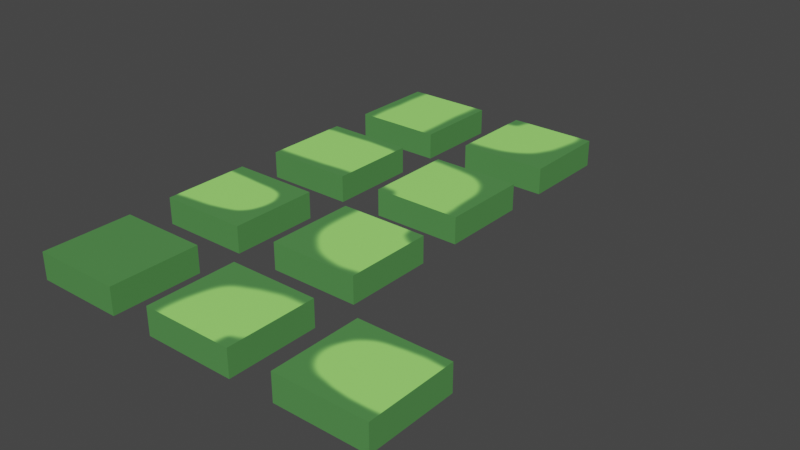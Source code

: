 # Source: wavefunction_collapse_1_.blend  (saved by Blender 2.93.21; exported with 4.5.12 LTS)
import bpy
from mathutils import Matrix  # noqa: F401  (used for matrix-valued properties, if any)

bpy.ops.wm.read_factory_settings(use_empty=True)
scene = bpy.context.scene
scene.name = 'Scene'

# ---- collections
col_blocks = bpy.data.collections.new('Blocks'); scene.collection.children.link(col_blocks)
col_track = bpy.data.collections.new('Track'); scene.collection.children.link(col_track)

# ---- images (referenced by path relative to the original .blend; pixels are not part of the script)
import os
ASSET_DIR = os.environ.get("B2B_ASSET_DIR", "")  # directory of the original .blend (textures are referenced by path, not embedded)
HERE = os.path.dirname(os.path.abspath(__file__))  # packed textures are extracted next to this script under _unpacked/

def load_image(name, relpath, width, height, colorspace="sRGB"):
    """Load a texture the original file referenced (path relative to the .blend, or extracted next to this script)."""
    p = next((c for c in (os.path.join(HERE, relpath), os.path.join(ASSET_DIR, relpath)) if relpath and os.path.exists(c)), "")
    if p:
        img = bpy.data.images.load(p, check_existing=True)
        img.name = name
    else:  # same state as the original file: an image datablock whose file is absent (Cycles renders it pink)
        img = bpy.data.images.new(name, width, height)
        img.source = "FILE"
        img.filepath = "//" + (relpath or name)
    img.colorspace_settings.name = colorspace
    return img
img_herbe_base_color = load_image('herbe Base Color', '_unpacked/herbe_Base_Color.4c79c61a.png', 1024, 1024, 'sRGB')
img_start_base_color = load_image('Start Base Color', '_unpacked/Start_Base_Color.3997a361.png', 1024, 1024, 'sRGB')
img_vertical_base_color_001 = load_image('Vertical Base Color.001', '_unpacked/Vertical_Base_Color.34aea9f4.png', 1024, 1024, 'sRGB')
img_horizontal_base_color = load_image('Horizontal Base Color', '_unpacked/Horizontal_Base_Color.43f6e31d.png', 1024, 1024, 'sRGB')
img_top_left_turn_base_color = load_image('top left turn Base Color', '_unpacked/top_left_turn_Base_Color.d34e0dbb.png', 1024, 1024, 'sRGB')
img_top_right_turn_base_color = load_image('top right turn Base Color', '_unpacked/top_right_turn_Base_Color.e1fe8cd5.png', 1024, 1024, 'sRGB')
img_bottom_left_turn_base_color = load_image('bottom left turn Base Color', '_unpacked/bottom_left_turn_Base_Color.6d182310.png', 1024, 1024, 'sRGB')
img_bottom_right_turn_base_color = load_image('bottom right turn Base Color', '_unpacked/bottom_right_turn_Base_Color.82493f37.png', 1024, 1024, 'sRGB')
img_finish_base_color = load_image('finish Base Color', '_unpacked/finish_Base_Color.fdcd1963.png', 1024, 1024, 'sRGB')

# ---- materials (node trees are filled in below, after node groups)
mat_material = bpy.data.materials.new('Material')
mat_material.alpha_threshold = 0.0
mat_material.use_transparent_shadow = False
mat_material.line_color = (0.0, 0.0, 0.0, 1.0)
mat_start = bpy.data.materials.new('Start')
mat_start.use_transparent_shadow = False
mat_material_009 = bpy.data.materials.new('Material.009')
mat_material_009.use_transparent_shadow = False
mat_material_003 = bpy.data.materials.new('Material.003')
mat_material_003.use_transparent_shadow = False
mat_material_004 = bpy.data.materials.new('Material.004')
mat_material_004.use_transparent_shadow = False
mat_material_005 = bpy.data.materials.new('Material.005')
mat_material_005.use_transparent_shadow = False
mat_material_006 = bpy.data.materials.new('Material.006')
mat_material_006.use_transparent_shadow = False
mat_material_007 = bpy.data.materials.new('Material.007')
mat_material_007.use_transparent_shadow = False
mat_material_008 = bpy.data.materials.new('Material.008')
mat_material_008.use_transparent_shadow = False

# ---- material node trees
mat_material.use_nodes = True; mat_material.node_tree.nodes.clear()
_N = mat_material.node_tree.nodes; _L = mat_material.node_tree.links
n0 = _N.new('ShaderNodeOutputMaterial'); n0.name = 'Material Output'; n0.location = (300, 300)
n1 = _N.new('ShaderNodeBsdfPrincipled'); n1.name = 'Principled BSDF'; n1.location = (10, 300)
n1.distribution = 'GGX'
n1.subsurface_method = 'BURLEY'
n1.inputs[2].default_value = 0.4
n1.inputs[3].default_value = 1.45
n1.inputs[27].default_value = (0.0, 0.0, 0.0, 1.0)
n1.inputs[28].default_value = 1.0
n2 = _N.new('ShaderNodeTexImage'); n2.name = 'Image Texture'; n2.location = (-280, 280)
n2.image = img_herbe_base_color
_L.new(n1.outputs[0], n0.inputs[0])
_L.new(n2.outputs[0], n1.inputs[0])
n0.is_active_output = True
mat_start.use_nodes = True; mat_start.node_tree.nodes.clear()
_N = mat_start.node_tree.nodes; _L = mat_start.node_tree.links
n0 = _N.new('ShaderNodeBsdfPrincipled'); n0.name = 'Principled BSDF'; n0.location = (10, 300)
n0.distribution = 'GGX'
n0.subsurface_method = 'BURLEY'
n0.inputs[3].default_value = 1.45
n0.inputs[27].default_value = (0.0, 0.0, 0.0, 1.0)
n0.inputs[28].default_value = 1.0
n1 = _N.new('ShaderNodeOutputMaterial'); n1.name = 'Material Output'; n1.location = (300, 300)
n2 = _N.new('ShaderNodeTexImage'); n2.name = 'Image Texture'; n2.location = (-280, 280)
n2.image = img_start_base_color
_L.new(n0.outputs[0], n1.inputs[0])
_L.new(n2.outputs[0], n0.inputs[0])
n1.is_active_output = True
mat_material_009.use_nodes = True; mat_material_009.node_tree.nodes.clear()
_N = mat_material_009.node_tree.nodes; _L = mat_material_009.node_tree.links
n0 = _N.new('ShaderNodeBsdfPrincipled'); n0.name = 'Principled BSDF'; n0.location = (10, 300)
n0.distribution = 'GGX'
n0.subsurface_method = 'BURLEY'
n0.inputs[3].default_value = 1.45
n0.inputs[27].default_value = (0.0, 0.0, 0.0, 1.0)
n0.inputs[28].default_value = 1.0
n1 = _N.new('ShaderNodeOutputMaterial'); n1.name = 'Material Output'; n1.location = (300, 300)
n2 = _N.new('ShaderNodeTexImage'); n2.name = 'Image Texture'; n2.location = (-280, 280)
n2.image = img_vertical_base_color_001
_L.new(n0.outputs[0], n1.inputs[0])
_L.new(n2.outputs[0], n0.inputs[0])
n1.is_active_output = True
mat_material_003.use_nodes = True; mat_material_003.node_tree.nodes.clear()
_N = mat_material_003.node_tree.nodes; _L = mat_material_003.node_tree.links
n0 = _N.new('ShaderNodeBsdfPrincipled'); n0.name = 'Principled BSDF'; n0.location = (10, 300)
n0.distribution = 'GGX'
n0.subsurface_method = 'BURLEY'
n0.inputs[3].default_value = 1.45
n0.inputs[27].default_value = (0.0, 0.0, 0.0, 1.0)
n0.inputs[28].default_value = 1.0
n1 = _N.new('ShaderNodeOutputMaterial'); n1.name = 'Material Output'; n1.location = (300, 300)
n2 = _N.new('ShaderNodeTexImage'); n2.name = 'Image Texture'; n2.location = (-280, 280)
n2.image = img_horizontal_base_color
_L.new(n0.outputs[0], n1.inputs[0])
_L.new(n2.outputs[0], n0.inputs[0])
n1.is_active_output = True
mat_material_004.use_nodes = True; mat_material_004.node_tree.nodes.clear()
_N = mat_material_004.node_tree.nodes; _L = mat_material_004.node_tree.links
n0 = _N.new('ShaderNodeBsdfPrincipled'); n0.name = 'Principled BSDF'; n0.location = (10, 300)
n0.distribution = 'GGX'
n0.subsurface_method = 'BURLEY'
n0.inputs[3].default_value = 1.45
n0.inputs[27].default_value = (0.0, 0.0, 0.0, 1.0)
n0.inputs[28].default_value = 1.0
n1 = _N.new('ShaderNodeOutputMaterial'); n1.name = 'Material Output'; n1.location = (300, 300)
n2 = _N.new('ShaderNodeTexImage'); n2.name = 'Image Texture'; n2.location = (-280, 280)
n2.image = img_top_left_turn_base_color
_L.new(n0.outputs[0], n1.inputs[0])
_L.new(n2.outputs[0], n0.inputs[0])
n1.is_active_output = True
mat_material_005.use_nodes = True; mat_material_005.node_tree.nodes.clear()
_N = mat_material_005.node_tree.nodes; _L = mat_material_005.node_tree.links
n0 = _N.new('ShaderNodeBsdfPrincipled'); n0.name = 'Principled BSDF'; n0.location = (10, 300)
n0.distribution = 'GGX'
n0.subsurface_method = 'BURLEY'
n0.inputs[3].default_value = 1.45
n0.inputs[27].default_value = (0.0, 0.0, 0.0, 1.0)
n0.inputs[28].default_value = 1.0
n1 = _N.new('ShaderNodeOutputMaterial'); n1.name = 'Material Output'; n1.location = (300, 300)
n2 = _N.new('ShaderNodeTexImage'); n2.name = 'Image Texture'; n2.location = (-280, 280)
n2.image = img_top_right_turn_base_color
_L.new(n0.outputs[0], n1.inputs[0])
_L.new(n2.outputs[0], n0.inputs[0])
n1.is_active_output = True
mat_material_006.use_nodes = True; mat_material_006.node_tree.nodes.clear()
_N = mat_material_006.node_tree.nodes; _L = mat_material_006.node_tree.links
n0 = _N.new('ShaderNodeBsdfPrincipled'); n0.name = 'Principled BSDF'; n0.location = (10, 300)
n0.distribution = 'GGX'
n0.subsurface_method = 'BURLEY'
n0.inputs[3].default_value = 1.45
n0.inputs[27].default_value = (0.0, 0.0, 0.0, 1.0)
n0.inputs[28].default_value = 1.0
n1 = _N.new('ShaderNodeOutputMaterial'); n1.name = 'Material Output'; n1.location = (300, 300)
n2 = _N.new('ShaderNodeTexImage'); n2.name = 'Image Texture'; n2.location = (-280, 280)
n2.image = img_bottom_left_turn_base_color
_L.new(n0.outputs[0], n1.inputs[0])
_L.new(n2.outputs[0], n0.inputs[0])
n1.is_active_output = True
mat_material_007.use_nodes = True; mat_material_007.node_tree.nodes.clear()
_N = mat_material_007.node_tree.nodes; _L = mat_material_007.node_tree.links
n0 = _N.new('ShaderNodeBsdfPrincipled'); n0.name = 'Principled BSDF'; n0.location = (10, 300)
n0.distribution = 'GGX'
n0.subsurface_method = 'BURLEY'
n0.inputs[3].default_value = 1.45
n0.inputs[27].default_value = (0.0, 0.0, 0.0, 1.0)
n0.inputs[28].default_value = 1.0
n1 = _N.new('ShaderNodeOutputMaterial'); n1.name = 'Material Output'; n1.location = (300, 300)
n2 = _N.new('ShaderNodeTexImage'); n2.name = 'Image Texture'; n2.location = (-280, 280)
n2.image = img_bottom_right_turn_base_color
_L.new(n0.outputs[0], n1.inputs[0])
_L.new(n2.outputs[0], n0.inputs[0])
n1.is_active_output = True
mat_material_008.use_nodes = True; mat_material_008.node_tree.nodes.clear()
_N = mat_material_008.node_tree.nodes; _L = mat_material_008.node_tree.links
n0 = _N.new('ShaderNodeBsdfPrincipled'); n0.name = 'Principled BSDF'; n0.location = (10, 300)
n0.distribution = 'GGX'
n0.subsurface_method = 'BURLEY'
n0.inputs[3].default_value = 1.45
n0.inputs[27].default_value = (0.0, 0.0, 0.0, 1.0)
n0.inputs[28].default_value = 1.0
n1 = _N.new('ShaderNodeOutputMaterial'); n1.name = 'Material Output'; n1.location = (300, 300)
n2 = _N.new('ShaderNodeTexImage'); n2.name = 'Image Texture'; n2.location = (-280, 280)
n2.image = img_finish_base_color
_L.new(n0.outputs[0], n1.inputs[0])
_L.new(n2.outputs[0], n0.inputs[0])
n1.is_active_output = True

# ---- world
world_world = bpy.data.worlds.new('World'); scene.world = world_world
world_world.use_nodes = True; world_world.node_tree.nodes.clear()
_N = world_world.node_tree.nodes; _L = world_world.node_tree.links
n0 = _N.new('ShaderNodeOutputWorld'); n0.name = 'World Output'; n0.location = (300, 300)
n1 = _N.new('ShaderNodeBackground'); n1.name = 'Background'; n1.location = (10, 300)
n1.inputs[0].default_value = (0.05088, 0.05088, 0.05088, 1.0)
_L.new(n1.outputs[0], n0.inputs[0])
n0.is_active_output = True
world_world.color = (0.05088, 0.05088, 0.05088)
world_world.use_sun_shadow = False
world_world.sun_shadow_jitter_overblur = 0.0

# ---- meshes
me_cube = bpy.data.meshes.new('Cube')
me_cube.from_pydata([(1.0, 1.0, 1.0), (1.0, 1.0, -1.0), (1.0, -1.0, 1.0), (1.0, -1.0, -1.0), (-1.0, 1.0, 1.0), (-1.0, 1.0, -1.0), (-1.0, -1.0, 1.0), (-1.0, -1.0, -1.0)], [], [(0, 4, 6, 2), (3, 2, 6, 7), (7, 6, 4, 5), (5, 1, 3, 7), (1, 0, 2, 3), (5, 4, 0, 1)])
_uv = me_cube.uv_layers.new(name='UVMap')
_uv.uv.foreach_set('vector', [0.625, 0.5, 0.875, 0.5, 0.875, 0.75, 0.625, 0.75, 0.375, 0.75, 0.625, 0.75, 0.625, 1.0, 0.375, 1.0, 0.375, 0.0, 0.625, 0.0, 0.625, 0.25, 0.375, 0.25, 0.125, 0.5, 0.375, 0.5, 0.375, 0.75, 0.125, 0.75, 0.375, 0.5, 0.625, 0.5, 0.625, 0.75, 0.375, 0.75, 0.375, 0.25, 0.625, 0.25, 0.625, 0.5, 0.375, 0.5])
me_cube.materials.append(mat_material)
me_cube.use_remesh_preserve_volume = False
me_cube.use_remesh_preserve_attributes = False
me_cube.use_mirror_vertex_groups = False
me_cube.update()
me_cube_001 = bpy.data.meshes.new('Cube.001')
me_cube_001.from_pydata([(1.0, 1.0, 1.0), (1.0, 1.0, -1.0), (1.0, -1.0, 1.0), (1.0, -1.0, -1.0), (-1.0, 1.0, 1.0), (-1.0, 1.0, -1.0), (-1.0, -1.0, 1.0), (-1.0, -1.0, -1.0)], [], [(0, 4, 6, 2), (3, 2, 6, 7), (7, 6, 4, 5), (5, 1, 3, 7), (1, 0, 2, 3), (5, 4, 0, 1)])
_uv = me_cube_001.uv_layers.new(name='UVMap')
_uv.uv.foreach_set('vector', [0.625, 0.5, 0.875, 0.5, 0.875, 0.75, 0.625, 0.75, 0.375, 0.75, 0.625, 0.75, 0.625, 1.0, 0.375, 1.0, 0.375, 0.0, 0.625, 0.0, 0.625, 0.25, 0.375, 0.25, 0.125, 0.5, 0.375, 0.5, 0.375, 0.75, 0.125, 0.75, 0.375, 0.5, 0.625, 0.5, 0.625, 0.75, 0.375, 0.75, 0.375, 0.25, 0.625, 0.25, 0.625, 0.5, 0.375, 0.5])
me_cube_001.materials.append(mat_start)
me_cube_001.use_remesh_preserve_volume = False
me_cube_001.use_remesh_preserve_attributes = False
me_cube_001.use_mirror_vertex_groups = False
me_cube_001.update()
me_cube_002 = bpy.data.meshes.new('Cube.002')
me_cube_002.from_pydata([(1.0, 1.0, 1.0), (1.0, 1.0, -1.0), (1.0, -1.0, 1.0), (1.0, -1.0, -1.0), (-1.0, 1.0, 1.0), (-1.0, 1.0, -1.0), (-1.0, -1.0, 1.0), (-1.0, -1.0, -1.0)], [], [(0, 4, 6, 2), (3, 2, 6, 7), (7, 6, 4, 5), (5, 1, 3, 7), (1, 0, 2, 3), (5, 4, 0, 1)])
_uv = me_cube_002.uv_layers.new(name='UVMap')
_uv.uv.foreach_set('vector', [0.625, 0.5, 0.875, 0.5, 0.875, 0.75, 0.625, 0.75, 0.375, 0.75, 0.625, 0.75, 0.625, 1.0, 0.375, 1.0, 0.375, 0.0, 0.625, 0.0, 0.625, 0.25, 0.375, 0.25, 0.125, 0.5, 0.375, 0.5, 0.375, 0.75, 0.125, 0.75, 0.375, 0.5, 0.625, 0.5, 0.625, 0.75, 0.375, 0.75, 0.375, 0.25, 0.625, 0.25, 0.625, 0.5, 0.375, 0.5])
me_cube_002.materials.append(mat_material_009)
me_cube_002.use_remesh_preserve_volume = False
me_cube_002.use_remesh_preserve_attributes = False
me_cube_002.use_mirror_vertex_groups = False
me_cube_002.update()
me_cube_003 = bpy.data.meshes.new('Cube.003')
me_cube_003.from_pydata([(1.0, 1.0, 1.0), (1.0, 1.0, -1.0), (1.0, -1.0, 1.0), (1.0, -1.0, -1.0), (-1.0, 1.0, 1.0), (-1.0, 1.0, -1.0), (-1.0, -1.0, 1.0), (-1.0, -1.0, -1.0)], [], [(0, 4, 6, 2), (3, 2, 6, 7), (7, 6, 4, 5), (5, 1, 3, 7), (1, 0, 2, 3), (5, 4, 0, 1)])
_uv = me_cube_003.uv_layers.new(name='UVMap')
_uv.uv.foreach_set('vector', [0.625, 0.5, 0.875, 0.5, 0.875, 0.75, 0.625, 0.75, 0.375, 0.75, 0.625, 0.75, 0.625, 1.0, 0.375, 1.0, 0.375, 0.0, 0.625, 0.0, 0.625, 0.25, 0.375, 0.25, 0.125, 0.5, 0.375, 0.5, 0.375, 0.75, 0.125, 0.75, 0.375, 0.5, 0.625, 0.5, 0.625, 0.75, 0.375, 0.75, 0.375, 0.25, 0.625, 0.25, 0.625, 0.5, 0.375, 0.5])
me_cube_003.materials.append(mat_material_003)
me_cube_003.use_remesh_preserve_volume = False
me_cube_003.use_remesh_preserve_attributes = False
me_cube_003.use_mirror_vertex_groups = False
me_cube_003.update()
me_cube_004 = bpy.data.meshes.new('Cube.004')
me_cube_004.from_pydata([(1.0, 1.0, 1.0), (1.0, 1.0, -1.0), (1.0, -1.0, 1.0), (1.0, -1.0, -1.0), (-1.0, 1.0, 1.0), (-1.0, 1.0, -1.0), (-1.0, -1.0, 1.0), (-1.0, -1.0, -1.0)], [], [(0, 4, 6, 2), (3, 2, 6, 7), (7, 6, 4, 5), (5, 1, 3, 7), (1, 0, 2, 3), (5, 4, 0, 1)])
_uv = me_cube_004.uv_layers.new(name='UVMap')
_uv.uv.foreach_set('vector', [0.625, 0.5, 0.875, 0.5, 0.875, 0.75, 0.625, 0.75, 0.375, 0.75, 0.625, 0.75, 0.625, 1.0, 0.375, 1.0, 0.375, 0.0, 0.625, 0.0, 0.625, 0.25, 0.375, 0.25, 0.125, 0.5, 0.375, 0.5, 0.375, 0.75, 0.125, 0.75, 0.375, 0.5, 0.625, 0.5, 0.625, 0.75, 0.375, 0.75, 0.375, 0.25, 0.625, 0.25, 0.625, 0.5, 0.375, 0.5])
me_cube_004.materials.append(mat_material_004)
me_cube_004.use_remesh_preserve_volume = False
me_cube_004.use_remesh_preserve_attributes = False
me_cube_004.use_mirror_vertex_groups = False
me_cube_004.update()
me_cube_005 = bpy.data.meshes.new('Cube.005')
me_cube_005.from_pydata([(1.0, 1.0, 1.0), (1.0, 1.0, -1.0), (1.0, -1.0, 1.0), (1.0, -1.0, -1.0), (-1.0, 1.0, 1.0), (-1.0, 1.0, -1.0), (-1.0, -1.0, 1.0), (-1.0, -1.0, -1.0)], [], [(0, 4, 6, 2), (3, 2, 6, 7), (7, 6, 4, 5), (5, 1, 3, 7), (1, 0, 2, 3), (5, 4, 0, 1)])
_uv = me_cube_005.uv_layers.new(name='UVMap')
_uv.uv.foreach_set('vector', [0.625, 0.5, 0.875, 0.5, 0.875, 0.75, 0.625, 0.75, 0.375, 0.75, 0.625, 0.75, 0.625, 1.0, 0.375, 1.0, 0.375, 0.0, 0.625, 0.0, 0.625, 0.25, 0.375, 0.25, 0.125, 0.5, 0.375, 0.5, 0.375, 0.75, 0.125, 0.75, 0.375, 0.5, 0.625, 0.5, 0.625, 0.75, 0.375, 0.75, 0.375, 0.25, 0.625, 0.25, 0.625, 0.5, 0.375, 0.5])
me_cube_005.materials.append(mat_material_005)
me_cube_005.use_remesh_preserve_volume = False
me_cube_005.use_remesh_preserve_attributes = False
me_cube_005.use_mirror_vertex_groups = False
me_cube_005.update()
me_cube_006 = bpy.data.meshes.new('Cube.006')
me_cube_006.from_pydata([(1.0, 1.0, 1.0), (1.0, 1.0, -1.0), (1.0, -1.0, 1.0), (1.0, -1.0, -1.0), (-1.0, 1.0, 1.0), (-1.0, 1.0, -1.0), (-1.0, -1.0, 1.0), (-1.0, -1.0, -1.0)], [], [(0, 4, 6, 2), (3, 2, 6, 7), (7, 6, 4, 5), (5, 1, 3, 7), (1, 0, 2, 3), (5, 4, 0, 1)])
_uv = me_cube_006.uv_layers.new(name='UVMap')
_uv.uv.foreach_set('vector', [0.625, 0.5, 0.875, 0.5, 0.875, 0.75, 0.625, 0.75, 0.375, 0.75, 0.625, 0.75, 0.625, 1.0, 0.375, 1.0, 0.375, 0.0, 0.625, 0.0, 0.625, 0.25, 0.375, 0.25, 0.125, 0.5, 0.375, 0.5, 0.375, 0.75, 0.125, 0.75, 0.375, 0.5, 0.625, 0.5, 0.625, 0.75, 0.375, 0.75, 0.375, 0.25, 0.625, 0.25, 0.625, 0.5, 0.375, 0.5])
me_cube_006.materials.append(mat_material_006)
me_cube_006.use_remesh_preserve_volume = False
me_cube_006.use_remesh_preserve_attributes = False
me_cube_006.use_mirror_vertex_groups = False
me_cube_006.update()
me_cube_007 = bpy.data.meshes.new('Cube.007')
me_cube_007.from_pydata([(1.0, 1.0, 1.0), (1.0, 1.0, -1.0), (1.0, -1.0, 1.0), (1.0, -1.0, -1.0), (-1.0, 1.0, 1.0), (-1.0, 1.0, -1.0), (-1.0, -1.0, 1.0), (-1.0, -1.0, -1.0)], [], [(0, 4, 6, 2), (3, 2, 6, 7), (7, 6, 4, 5), (5, 1, 3, 7), (1, 0, 2, 3), (5, 4, 0, 1)])
_uv = me_cube_007.uv_layers.new(name='UVMap')
_uv.uv.foreach_set('vector', [0.625, 0.5, 0.875, 0.5, 0.875, 0.75, 0.625, 0.75, 0.375, 0.75, 0.625, 0.75, 0.625, 1.0, 0.375, 1.0, 0.375, 0.0, 0.625, 0.0, 0.625, 0.25, 0.375, 0.25, 0.125, 0.5, 0.375, 0.5, 0.375, 0.75, 0.125, 0.75, 0.375, 0.5, 0.625, 0.5, 0.625, 0.75, 0.375, 0.75, 0.375, 0.25, 0.625, 0.25, 0.625, 0.5, 0.375, 0.5])
me_cube_007.materials.append(mat_material_007)
me_cube_007.use_remesh_preserve_volume = False
me_cube_007.use_remesh_preserve_attributes = False
me_cube_007.use_mirror_vertex_groups = False
me_cube_007.update()
me_cube_008 = bpy.data.meshes.new('Cube.008')
me_cube_008.from_pydata([(1.0, 1.0, 1.0), (1.0, 1.0, -1.0), (1.0, -1.0, 1.0), (1.0, -1.0, -1.0), (-1.0, 1.0, 1.0), (-1.0, 1.0, -1.0), (-1.0, -1.0, 1.0), (-1.0, -1.0, -1.0)], [], [(0, 4, 6, 2), (3, 2, 6, 7), (7, 6, 4, 5), (5, 1, 3, 7), (1, 0, 2, 3), (5, 4, 0, 1)])
_uv = me_cube_008.uv_layers.new(name='UVMap')
_uv.uv.foreach_set('vector', [0.625, 0.5, 0.875, 0.5, 0.875, 0.75, 0.625, 0.75, 0.375, 0.75, 0.625, 0.75, 0.625, 1.0, 0.375, 1.0, 0.375, 0.0, 0.625, 0.0, 0.625, 0.25, 0.375, 0.25, 0.125, 0.5, 0.375, 0.5, 0.375, 0.75, 0.125, 0.75, 0.375, 0.5, 0.625, 0.5, 0.625, 0.75, 0.375, 0.75, 0.375, 0.25, 0.625, 0.25, 0.625, 0.5, 0.375, 0.5])
me_cube_008.materials.append(mat_material_008)
me_cube_008.use_remesh_preserve_volume = False
me_cube_008.use_remesh_preserve_attributes = False
me_cube_008.use_mirror_vertex_groups = False
me_cube_008.update()

# ---- objects
ob_1 = bpy.data.objects.new('1', me_cube)
ob_2 = bpy.data.objects.new('2', me_cube_001)
ob_3 = bpy.data.objects.new('3', me_cube_002)
ob_4 = bpy.data.objects.new('4', me_cube_003)
ob_5 = bpy.data.objects.new('5', me_cube_004)
ob_6 = bpy.data.objects.new('6', me_cube_005)
ob_7 = bpy.data.objects.new('7', me_cube_006)
ob_8 = bpy.data.objects.new('8', me_cube_007)
ob_9 = bpy.data.objects.new('9', me_cube_008)

# ---- transforms, parenting, visibility, modifiers, constraints
ob_1.location = (-8.764, 0.5312, 0.3099)
ob_1.scale = (1.034, 1.034, -0.3103)
ob_1.lock_rotations_4d = False
ob_1.empty_display_type = 'ARROWS'
ob_1.lineart.crease_threshold = 0.0
ob_2.location = (-8.764, 3.634, 0.3099)
ob_2.scale = (1.034, 1.034, -0.3103)
ob_2.lock_rotations_4d = False
ob_2.empty_display_type = 'ARROWS'
ob_2.lineart.crease_threshold = 0.0
ob_3.location = (-8.764, 6.738, 0.3099)
ob_3.scale = (1.034, 1.034, -0.3103)
ob_3.lock_rotations_4d = False
ob_3.empty_display_type = 'ARROWS'
ob_3.lineart.crease_threshold = 0.0
ob_4.location = (-8.764, 9.841, 0.3099)
ob_4.scale = (1.034, 1.034, -0.3103)
ob_4.lock_rotations_4d = False
ob_4.empty_display_type = 'ARROWS'
ob_4.lineart.crease_threshold = 0.0
ob_5.location = (-5.661, 0.5312, 0.3099)
ob_5.scale = (1.034, 1.034, -0.3103)
ob_5.lock_rotations_4d = False
ob_5.empty_display_type = 'ARROWS'
ob_5.lineart.crease_threshold = 0.0
ob_6.location = (-5.661, 3.634, 0.3099)
ob_6.scale = (1.034, 1.034, -0.3103)
ob_6.lock_rotations_4d = False
ob_6.empty_display_type = 'ARROWS'
ob_6.lineart.crease_threshold = 0.0
ob_7.location = (-5.661, 6.738, 0.3099)
ob_7.scale = (1.034, 1.034, -0.3103)
ob_7.lock_rotations_4d = False
ob_7.empty_display_type = 'ARROWS'
ob_7.lineart.crease_threshold = 0.0
ob_8.location = (-5.661, 9.841, 0.3099)
ob_8.scale = (1.034, 1.034, -0.3103)
ob_8.lock_rotations_4d = False
ob_8.empty_display_type = 'ARROWS'
ob_8.lineart.crease_threshold = 0.0
ob_9.location = (-2.558, 0.5312, 0.3099)
ob_9.scale = (1.034, 1.034, -0.3103)
ob_9.lock_rotations_4d = False
ob_9.empty_display_type = 'ARROWS'
ob_9.lineart.crease_threshold = 0.0

# ---- collection membership
col_blocks.objects.link(ob_1)
col_blocks.objects.link(ob_2)
col_blocks.objects.link(ob_3)
col_blocks.objects.link(ob_4)
col_blocks.objects.link(ob_5)
col_blocks.objects.link(ob_6)
col_blocks.objects.link(ob_7)
col_blocks.objects.link(ob_8)
col_blocks.objects.link(ob_9)

# ---- scene / render settings (as saved in the file)
scene.frame_start = 1; scene.frame_end = 250; scene.frame_set(1)
scene.render.engine = 'BLENDER_EEVEE_NEXT'
scene.cycles.use_denoising = False
scene.cycles.samples = 128
scene.cycles.sampling_pattern = 'TABULATED_SOBOL'
scene.cycles.use_adaptive_sampling = False
scene.cycles.use_light_tree = False
scene.view_settings.view_transform = 'Filmic'
bpy.context.view_layer.update()

# ---- added for rendering (the .blend has no active camera and no usable light): camera, sun
cam_auto = bpy.data.cameras.new('AutoCamera')
cam_auto.lens = 50.0
cam_auto.sensor_width = 36.0
cam_auto.clip_end = 1000.0
ob_auto_camera = bpy.data.objects.new('AutoCamera', cam_auto)
scene.collection.objects.link(ob_auto_camera)
ob_auto_camera.location = (7.36955, -10.4503, 10.7342)
ob_auto_camera.rotation_euler = (1.09748, -7.21219e-08, 0.694738)
scene.camera = ob_auto_camera
light_auto_sun = bpy.data.lights.new('AutoSun', 'SUN')
light_auto_sun.energy = 3.0
light_auto_sun.angle = 0.0523599
ob_auto_sun = bpy.data.objects.new('AutoSun', light_auto_sun)
scene.collection.objects.link(ob_auto_sun)
ob_auto_sun.rotation_euler = (0.872665, 0.174533, 0.523599)
bpy.context.view_layer.update()

